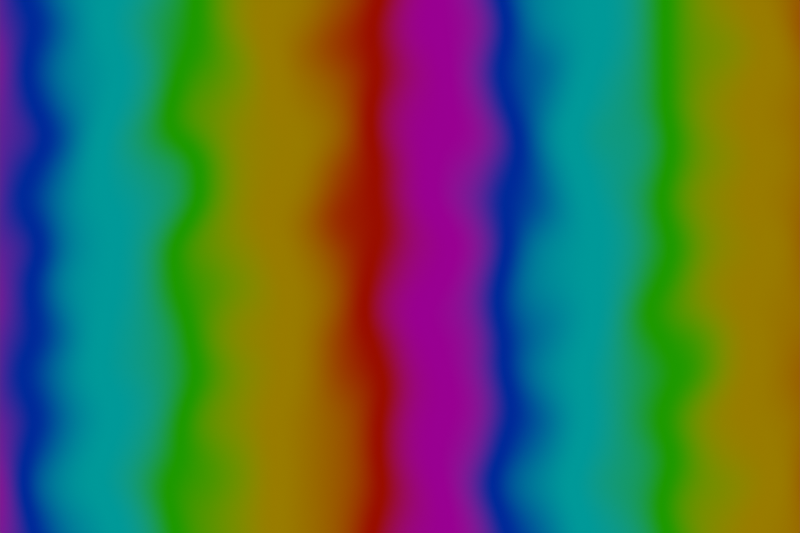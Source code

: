 # Source: incipias_message.blend  (saved by Blender 4.0.36; exported with 4.5.12 LTS)
import bpy
from mathutils import Matrix  # noqa: F401  (used for matrix-valued properties, if any)

bpy.ops.wm.read_factory_settings(use_empty=True)
scene = bpy.context.scene
scene.name = 'Scene'

# ---- collections
col_collection = bpy.data.collections.new('Collection'); scene.collection.children.link(col_collection)

# ---- materials (node trees are filled in below, after node groups)
mat_material_002 = bpy.data.materials.new('Material.002')

# ---- material node trees
mat_material_002.use_nodes = True; mat_material_002.node_tree.nodes.clear()
_N = mat_material_002.node_tree.nodes; _L = mat_material_002.node_tree.links
n0 = _N.new('ShaderNodeMix'); n0.name = 'Mix'; n0.location = (-523, 271)
n0.data_type = 'RGBA'
n0.inputs[0].default_value = 0.125
n1 = _N.new('ShaderNodeTexCoord'); n1.name = 'Texture Coordinate'; n1.location = (-1213, 260)
n2 = _N.new('ShaderNodeTexNoise'); n2.name = 'Noise Texture'; n2.location = (-963, 56)
n2.inputs[2].default_value = 4.6
n2.inputs[3].default_value = 1.192e-07
n2.inputs[4].default_value = 0.0
n3 = _N.new('ShaderNodeOutputMaterial'); n3.name = 'Material Output'; n3.location = (506, 306)
n4 = _N.new('ShaderNodeEmission'); n4.name = 'Emission'; n4.location = (280, 288)
n4.inputs[1].default_value = 0.3
n5 = _N.new('ShaderNodeVectorMath'); n5.name = 'Vector Math'; n5.location = (-743, 76)
n5.operation = 'MULTIPLY'
n5.inputs[1].default_value = (1.0, 0.0, 0.0)
n6 = _N.new('ShaderNodeTexWave'); n6.name = 'Wave Texture'; n6.location = (-303, 350)
n6.wave_profile = 'SAW'
n6.inputs[1].default_value = 0.3
n7 = _N.new('ShaderNodeValToRGB'); n7.name = 'Color Ramp'; n7.location = (-28, 333)
n7.color_ramp.interpolation = 'EASE'
while len(n7.color_ramp.elements) > 1: n7.color_ramp.elements.remove(n7.color_ramp.elements[-1])
n7.color_ramp.elements[0].position = 0.0; n7.color_ramp.elements[0].color = (1.0, 0.01341, 0.0, 1.0)
_e = n7.color_ramp.elements.new(0.1432); _e.color = (1.0, 0.0, 0.8607, 1.0)
_e = n7.color_ramp.elements.new(0.2864); _e.color = (0.0, 0.06972, 1.0, 1.0)
_e = n7.color_ramp.elements.new(0.4506); _e.color = (0.0, 1.0, 0.9932, 1.0)
_e = n7.color_ramp.elements.new(0.6148); _e.color = (0.03991, 1.0, 0.0, 1.0)
_e = n7.color_ramp.elements.new(0.8069); _e.color = (1.0, 0.5552, 0.0, 1.0)
_e = n7.color_ramp.elements.new(1.0); _e.color = (1.0, 0.01341, 0.0, 1.0)
_L.new(n4.outputs[0], n3.inputs[0])
_L.new(n0.outputs[2], n6.inputs[0])
_L.new(n7.outputs[0], n4.inputs[0])
_L.new(n1.outputs[3], n0.inputs[6])
_L.new(n1.outputs[3], n2.inputs[0])
_L.new(n5.outputs[0], n0.inputs[7])
_L.new(n2.outputs[1], n5.inputs[0])
_L.new(n6.outputs[0], n7.inputs[0])
n3.is_active_output = True

# ---- world
world_world = bpy.data.worlds.new('World'); scene.world = world_world
world_world.use_nodes = True; world_world.node_tree.nodes.clear()
_N = world_world.node_tree.nodes; _L = world_world.node_tree.links
n0 = _N.new('ShaderNodeOutputWorld'); n0.name = 'World Output'; n0.location = (300, 300)
n1 = _N.new('ShaderNodeBackground'); n1.name = 'Background'; n1.location = (10, 300)
n1.inputs[0].default_value = (0.05088, 0.05088, 0.05088, 1.0)
_L.new(n1.outputs[0], n0.inputs[0])
n0.is_active_output = True
world_world.color = (0.05088, 0.05088, 0.05088)
world_world.use_sun_shadow = False
world_world.sun_shadow_jitter_overblur = 0.0

# ---- cameras
cam_camera = bpy.data.cameras.new('Camera')
cam_camera.type = 'ORTHO'
cam_camera.clip_end = 100.0
cam_camera.ortho_scale = 2.0

# ---- lights
light_sun = bpy.data.lights.new('Sun', 'SUN')
light_sun.transmission_factor = 0.0
light_sun.energy = 1.0

# ---- meshes
me_plane = bpy.data.meshes.new('Plane')
me_plane.from_pydata([(-1.0, -1.0, 0.0), (1.0, -1.0, 0.0), (-1.0, 1.0, 0.0), (1.0, 1.0, 0.0)], [], [(0, 1, 3, 2)])
_uv = me_plane.uv_layers.new(name='UVMap')
_uv.uv.foreach_set('vector', [0.0, 0.0, 1.0, 0.0, 1.0, 1.0, 0.0, 1.0])
me_plane.materials.append(mat_material_002)
me_plane.update()

# ---- objects
ob_camera = bpy.data.objects.new('Camera', cam_camera)
ob_plane = bpy.data.objects.new('Plane', me_plane)
ob_sun = bpy.data.objects.new('Sun', light_sun)

# ---- transforms, parenting, visibility, modifiers, constraints
ob_camera.location = (0.0, 0.0, 5.0)
ob_camera.lock_rotations_4d = False
ob_camera.empty_display_type = 'ARROWS'
ob_camera.color = (0.0, 0.0, 0.0, 0.0)
ob_camera.display_type = 'WIRE'
ob_camera.lineart.crease_threshold = 0.0
ob_plane.location = (0.0, 0.0, 0.0)
ob_sun.location = (0.0, 0.0, 0.0)

# ---- collection membership
col_collection.objects.link(ob_camera)
col_collection.objects.link(ob_plane)
col_collection.objects.link(ob_sun)

# ---- scene / render settings (as saved in the file)
scene.camera = ob_camera
scene.frame_start = 1; scene.frame_end = 250; scene.frame_set(1)
scene.render.engine = 'CYCLES'
scene.render.resolution_x = 540
scene.render.resolution_y = 360
scene.cycles.sampling_pattern = 'TABULATED_SOBOL'
scene.view_settings.view_transform = 'Filmic'
bpy.context.view_layer.update()
